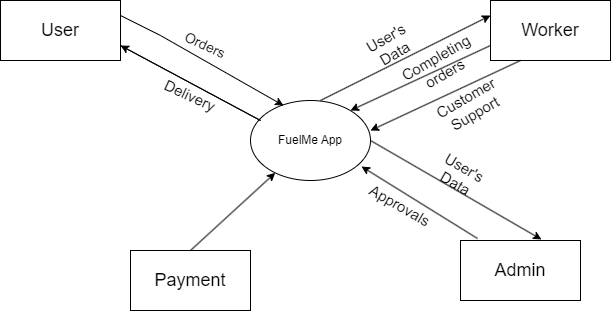

The diagram above was exported from draw.io. Its source (the exported page's mxGraphModel, read from the mxfile embedded in the PNG):
<mxGraphModel dx="1098" dy="948" grid="1" gridSize="10" guides="1" tooltips="1" connect="1" arrows="1" fold="1" page="1" pageScale="1" pageWidth="850" pageHeight="1100" math="0" shadow="0">
  <root>
    <mxCell id="0" />
    <mxCell id="1" parent="0" />
    <mxCell id="KCxJaGMyyADEqV7Yxg5y-1" value="&lt;font style=&quot;font-size: 18px;&quot;&gt;User&lt;/font&gt;" style="rounded=0;whiteSpace=wrap;html=1;" vertex="1" parent="1">
      <mxGeometry x="80" y="290" width="120" height="60" as="geometry" />
    </mxCell>
    <mxCell id="KCxJaGMyyADEqV7Yxg5y-2" value="FuelMe App" style="ellipse;whiteSpace=wrap;html=1;" vertex="1" parent="1">
      <mxGeometry x="330" y="390" width="120" height="80" as="geometry" />
    </mxCell>
    <mxCell id="KCxJaGMyyADEqV7Yxg5y-3" value="&lt;font style=&quot;font-size: 18px;&quot;&gt;Payment&lt;/font&gt;" style="rounded=0;whiteSpace=wrap;html=1;" vertex="1" parent="1">
      <mxGeometry x="210" y="540" width="120" height="60" as="geometry" />
    </mxCell>
    <mxCell id="KCxJaGMyyADEqV7Yxg5y-5" value="" style="endArrow=classic;html=1;rounded=0;exitX=1;exitY=0.75;exitDx=0;exitDy=0;entryX=1;entryY=0.75;entryDx=0;entryDy=0;" edge="1" parent="1" source="KCxJaGMyyADEqV7Yxg5y-1" target="KCxJaGMyyADEqV7Yxg5y-1">
      <mxGeometry width="50" height="50" relative="1" as="geometry">
        <mxPoint x="180" y="450" as="sourcePoint" />
        <mxPoint x="250" y="440" as="targetPoint" />
        <Array as="points">
          <mxPoint x="340" y="410" />
        </Array>
      </mxGeometry>
    </mxCell>
    <mxCell id="KCxJaGMyyADEqV7Yxg5y-6" value="" style="endArrow=classic;html=1;rounded=0;" edge="1" parent="1" target="KCxJaGMyyADEqV7Yxg5y-2">
      <mxGeometry width="50" height="50" relative="1" as="geometry">
        <mxPoint x="270" y="540" as="sourcePoint" />
        <mxPoint x="320" y="490" as="targetPoint" />
      </mxGeometry>
    </mxCell>
    <mxCell id="KCxJaGMyyADEqV7Yxg5y-7" value="&lt;font style=&quot;font-size: 18px;&quot;&gt;Admin&lt;/font&gt;" style="whiteSpace=wrap;html=1;" vertex="1" parent="1">
      <mxGeometry x="540" y="530" width="120" height="60" as="geometry" />
    </mxCell>
    <mxCell id="KCxJaGMyyADEqV7Yxg5y-9" value="&lt;font style=&quot;font-size: 18px;&quot;&gt;Worker&lt;/font&gt;" style="rounded=0;whiteSpace=wrap;html=1;" vertex="1" parent="1">
      <mxGeometry x="570" y="290" width="120" height="60" as="geometry" />
    </mxCell>
    <mxCell id="KCxJaGMyyADEqV7Yxg5y-10" value="" style="endArrow=classic;html=1;rounded=0;exitX=0.142;exitY=-0.033;exitDx=0;exitDy=0;exitPerimeter=0;entryX=0.925;entryY=0.825;entryDx=0;entryDy=0;entryPerimeter=0;" edge="1" parent="1" source="KCxJaGMyyADEqV7Yxg5y-7" target="KCxJaGMyyADEqV7Yxg5y-2">
      <mxGeometry width="50" height="50" relative="1" as="geometry">
        <mxPoint x="400" y="510" as="sourcePoint" />
        <mxPoint x="450" y="460" as="targetPoint" />
      </mxGeometry>
    </mxCell>
    <mxCell id="KCxJaGMyyADEqV7Yxg5y-11" value="" style="endArrow=classic;html=1;rounded=0;entryX=0.675;entryY=-0.017;entryDx=0;entryDy=0;entryPerimeter=0;" edge="1" parent="1" target="KCxJaGMyyADEqV7Yxg5y-7">
      <mxGeometry width="50" height="50" relative="1" as="geometry">
        <mxPoint x="450" y="430" as="sourcePoint" />
        <mxPoint x="520" y="480" as="targetPoint" />
      </mxGeometry>
    </mxCell>
    <mxCell id="KCxJaGMyyADEqV7Yxg5y-12" value="" style="endArrow=classic;html=1;rounded=0;entryX=0;entryY=0.25;entryDx=0;entryDy=0;" edge="1" parent="1" target="KCxJaGMyyADEqV7Yxg5y-9">
      <mxGeometry width="50" height="50" relative="1" as="geometry">
        <mxPoint x="400" y="390" as="sourcePoint" />
        <mxPoint x="450" y="340" as="targetPoint" />
      </mxGeometry>
    </mxCell>
    <mxCell id="KCxJaGMyyADEqV7Yxg5y-15" value="&lt;font style=&quot;font-size: 14px;&quot;&gt;Orders&lt;/font&gt;" style="text;html=1;strokeColor=none;fillColor=none;align=center;verticalAlign=middle;whiteSpace=wrap;rounded=0;rotation=25;" vertex="1" parent="1">
      <mxGeometry x="260" y="320" width="50" height="30" as="geometry" />
    </mxCell>
    <mxCell id="KCxJaGMyyADEqV7Yxg5y-16" value="&lt;font style=&quot;font-size: 15px;&quot;&gt;Delivery&lt;/font&gt;" style="text;html=1;strokeColor=none;fillColor=none;align=center;verticalAlign=middle;whiteSpace=wrap;rounded=0;fontSize=18;rotation=25;" vertex="1" parent="1">
      <mxGeometry x="240" y="370" width="60" height="30" as="geometry" />
    </mxCell>
    <mxCell id="KCxJaGMyyADEqV7Yxg5y-17" value="User's Data" style="text;html=1;strokeColor=none;fillColor=none;align=center;verticalAlign=middle;whiteSpace=wrap;rounded=0;fontSize=15;rotation=30;" vertex="1" parent="1">
      <mxGeometry x="510" y="450" width="60" height="30" as="geometry" />
    </mxCell>
    <mxCell id="KCxJaGMyyADEqV7Yxg5y-18" value="User's Data" style="text;html=1;strokeColor=none;fillColor=none;align=center;verticalAlign=middle;whiteSpace=wrap;rounded=0;fontSize=15;rotation=-30;" vertex="1" parent="1">
      <mxGeometry x="440" y="320" width="60" height="30" as="geometry" />
    </mxCell>
    <mxCell id="KCxJaGMyyADEqV7Yxg5y-19" value="" style="endArrow=classic;html=1;rounded=0;fontSize=15;entryX=0.275;entryY=0.063;entryDx=0;entryDy=0;entryPerimeter=0;" edge="1" parent="1" target="KCxJaGMyyADEqV7Yxg5y-2">
      <mxGeometry width="50" height="50" relative="1" as="geometry">
        <mxPoint x="200" y="305" as="sourcePoint" />
        <mxPoint x="280" y="345" as="targetPoint" />
        <Array as="points">
          <mxPoint x="240" y="325" />
        </Array>
      </mxGeometry>
    </mxCell>
    <mxCell id="KCxJaGMyyADEqV7Yxg5y-20" value="" style="endArrow=classic;html=1;rounded=0;fontSize=15;exitX=0;exitY=0.75;exitDx=0;exitDy=0;" edge="1" parent="1" source="KCxJaGMyyADEqV7Yxg5y-9">
      <mxGeometry width="50" height="50" relative="1" as="geometry">
        <mxPoint x="470" y="365" as="sourcePoint" />
        <mxPoint x="430" y="400" as="targetPoint" />
      </mxGeometry>
    </mxCell>
    <mxCell id="KCxJaGMyyADEqV7Yxg5y-21" value="" style="endArrow=classic;html=1;rounded=0;fontSize=15;exitX=0.25;exitY=1;exitDx=0;exitDy=0;" edge="1" parent="1" source="KCxJaGMyyADEqV7Yxg5y-9">
      <mxGeometry width="50" height="50" relative="1" as="geometry">
        <mxPoint x="490" y="390" as="sourcePoint" />
        <mxPoint x="450" y="420" as="targetPoint" />
      </mxGeometry>
    </mxCell>
    <mxCell id="KCxJaGMyyADEqV7Yxg5y-22" value="Completing orders" style="text;html=1;strokeColor=none;fillColor=none;align=center;verticalAlign=middle;whiteSpace=wrap;rounded=0;fontSize=15;rotation=-30;" vertex="1" parent="1">
      <mxGeometry x="490" y="340" width="60" height="30" as="geometry" />
    </mxCell>
    <mxCell id="KCxJaGMyyADEqV7Yxg5y-23" value="Customer Support" style="text;html=1;strokeColor=none;fillColor=none;align=center;verticalAlign=middle;whiteSpace=wrap;rounded=0;fontSize=15;rotation=-30;" vertex="1" parent="1">
      <mxGeometry x="520" y="380" width="60" height="30" as="geometry" />
    </mxCell>
    <mxCell id="KCxJaGMyyADEqV7Yxg5y-24" value="Approvals" style="text;html=1;strokeColor=none;fillColor=none;align=center;verticalAlign=middle;whiteSpace=wrap;rounded=0;fontSize=15;rotation=30;" vertex="1" parent="1">
      <mxGeometry x="450" y="480" width="60" height="30" as="geometry" />
    </mxCell>
  </root>
</mxGraphModel>